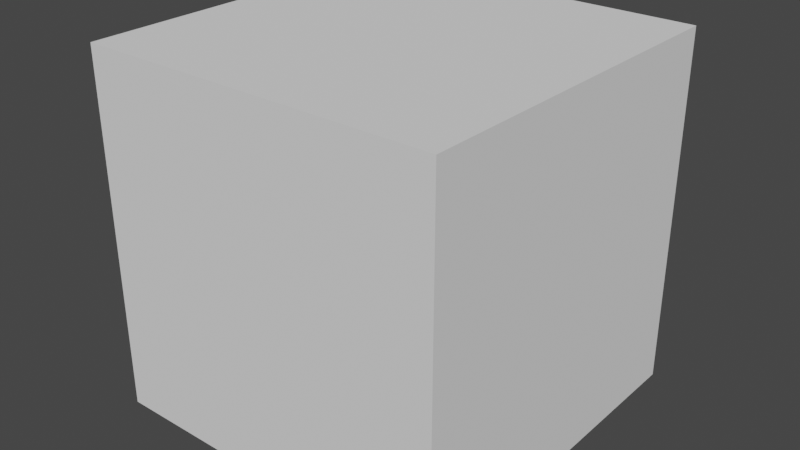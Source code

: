 # Source: recommenderAddon.blend  (saved by Blender 3.3.6; exported with 4.5.12 LTS)
import bpy
from mathutils import Matrix  # noqa: F401  (used for matrix-valued properties, if any)

bpy.ops.wm.read_factory_settings(use_empty=True)
scene = bpy.context.scene
scene.name = 'Scene'

# ---- collections
col_collection = bpy.data.collections.new('Collection'); scene.collection.children.link(col_collection)
col_aaaaaa = bpy.data.collections.new('AAAAAA'); scene.collection.children.link(col_aaaaaa)

# ---- world
world_world = bpy.data.worlds.new('World'); scene.world = world_world
world_world.use_nodes = True; world_world.node_tree.nodes.clear()
_N = world_world.node_tree.nodes; _L = world_world.node_tree.links
n0 = _N.new('ShaderNodeOutputWorld'); n0.name = 'World Output'; n0.location = (300, 300)
n1 = _N.new('ShaderNodeBackground'); n1.name = 'Background'; n1.location = (10, 300)
n1.inputs[0].default_value = (0.05088, 0.05088, 0.05088, 1.0)
_L.new(n1.outputs[0], n0.inputs[0])
n0.is_active_output = True
world_world.color = (0.05088, 0.05088, 0.05088)
world_world.use_sun_shadow = False
world_world.sun_shadow_jitter_overblur = 0.0

# ---- meshes
me_cube = bpy.data.meshes.new('Cube')
me_cube.from_pydata([(1.0, -1.0, -1.0), (-1.0, -1.0, -1.0), (1.0, 1.0, -1.0), (-1.0, 1.0, -1.0), (1.0, -1.0, 1.0), (-1.0, -1.0, 1.0), (1.0, 1.0, 1.0), (-1.0, 1.0, 1.0)], [], [(3, 1, 5, 7), (3, 7, 6, 2), (1, 3, 2, 0), (1, 0, 4, 5), (0, 2, 6, 4), (4, 6, 7, 5)])
_uv = me_cube.uv_layers.new(name='UVMap')
_uv.uv.foreach_set('vector', [0.375, 0.5, 0.125, 0.5, 0.625, 0.25, 0.0, 0.0, 0.375, 0.5, 0.0, 0.0, 0.0, 0.0, 0.375, 0.75, 0.125, 0.5, 0.375, 0.5, 0.375, 0.75, 0.125, 0.75, 0.125, 0.5, 0.125, 0.75, 0.0, 0.0, 0.625, 0.25, 0.125, 0.75, 0.375, 0.75, 0.0, 0.0, 0.0, 0.0, 0.0, 0.0, 0.0, 0.0, 0.0, 0.0, 0.625, 0.25])
me_cube.update()

# ---- objects
ob_cube = bpy.data.objects.new('Cube', me_cube)

# ---- transforms, parenting, visibility, modifiers, constraints
ob_cube.location = (0.0, 0.0, 0.1539)

# ---- collection membership
col_aaaaaa.objects.link(ob_cube)

# ---- scene / render settings (as saved in the file)
scene.frame_start = 1; scene.frame_end = 250; scene.frame_set(1)
scene.render.engine = 'CYCLES'
scene.cycles.sampling_pattern = 'TABULATED_SOBOL'
scene.cycles.use_light_tree = False
scene.view_settings.view_transform = 'Filmic'
bpy.context.view_layer.update()

# ---- added for rendering (the .blend has no active camera and no usable light): camera, sun
cam_auto = bpy.data.cameras.new('AutoCamera')
cam_auto.lens = 50.0
cam_auto.sensor_width = 36.0
cam_auto.clip_end = 1000.0
ob_auto_camera = bpy.data.objects.new('AutoCamera', cam_auto)
scene.collection.objects.link(ob_auto_camera)
ob_auto_camera.location = (3.20507, -3.84609, 2.71797)
ob_auto_camera.rotation_euler = (1.09748, -7.21219e-08, 0.694738)
scene.camera = ob_auto_camera
light_auto_sun = bpy.data.lights.new('AutoSun', 'SUN')
light_auto_sun.energy = 3.0
light_auto_sun.angle = 0.0523599
ob_auto_sun = bpy.data.objects.new('AutoSun', light_auto_sun)
scene.collection.objects.link(ob_auto_sun)
ob_auto_sun.rotation_euler = (0.872665, 0.174533, 0.523599)
bpy.context.view_layer.update()
